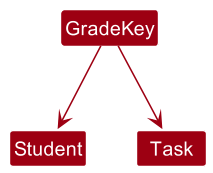

The diagram above was rendered by PlantUML. Its source (embedded in the PNG):
@startuml
!include style.puml
skinparam arrowThickness 1.1
skinparam arrowColor MODEL_COLOR
skinparam classBackgroundColor MODEL_COLOR

Class GradeKey

GradeKey --> Student
GradeKey --> Task


@enduml